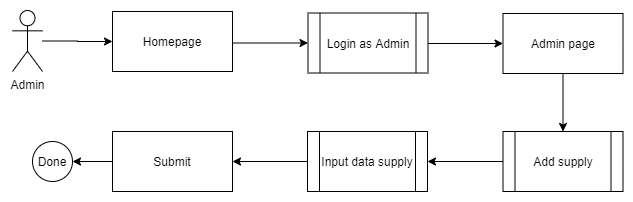

The diagram above was exported from draw.io. Its source (the exported page's mxGraphModel, read from the mxfile embedded in the PNG):
<mxGraphModel dx="827" dy="483" grid="1" gridSize="10" guides="1" tooltips="1" connect="1" arrows="1" fold="1" page="1" pageScale="1" pageWidth="850" pageHeight="1100" math="0" shadow="0">
  <root>
    <mxCell id="0" />
    <mxCell id="1" parent="0" />
    <mxCell id="mKukdCH2aVEQQPysKQoC-1" style="edgeStyle=orthogonalEdgeStyle;rounded=0;orthogonalLoop=1;jettySize=auto;html=1;entryX=0;entryY=0.5;entryDx=0;entryDy=0;" edge="1" parent="1" source="mKukdCH2aVEQQPysKQoC-2" target="mKukdCH2aVEQQPysKQoC-4">
      <mxGeometry relative="1" as="geometry" />
    </mxCell>
    <mxCell id="mKukdCH2aVEQQPysKQoC-2" value="Admin" style="shape=umlActor;verticalLabelPosition=bottom;labelBackgroundColor=#ffffff;verticalAlign=top;html=1;outlineConnect=0;" vertex="1" parent="1">
      <mxGeometry x="80" y="129" width="30" height="61" as="geometry" />
    </mxCell>
    <mxCell id="mKukdCH2aVEQQPysKQoC-3" style="edgeStyle=orthogonalEdgeStyle;rounded=0;orthogonalLoop=1;jettySize=auto;html=1;entryX=0;entryY=0.5;entryDx=0;entryDy=0;" edge="1" parent="1" source="mKukdCH2aVEQQPysKQoC-4" target="mKukdCH2aVEQQPysKQoC-6">
      <mxGeometry relative="1" as="geometry">
        <Array as="points">
          <mxPoint x="329.5" y="161" />
        </Array>
      </mxGeometry>
    </mxCell>
    <mxCell id="mKukdCH2aVEQQPysKQoC-4" value="Homepage" style="rounded=0;whiteSpace=wrap;html=1;" vertex="1" parent="1">
      <mxGeometry x="180" y="130" width="120" height="60" as="geometry" />
    </mxCell>
    <mxCell id="mKukdCH2aVEQQPysKQoC-5" style="edgeStyle=orthogonalEdgeStyle;rounded=0;orthogonalLoop=1;jettySize=auto;html=1;entryX=0;entryY=0.5;entryDx=0;entryDy=0;" edge="1" parent="1" source="mKukdCH2aVEQQPysKQoC-6" target="mKukdCH2aVEQQPysKQoC-8">
      <mxGeometry relative="1" as="geometry">
        <Array as="points">
          <mxPoint x="530.5" y="161" />
        </Array>
      </mxGeometry>
    </mxCell>
    <mxCell id="mKukdCH2aVEQQPysKQoC-6" value="Login as Admin" style="shape=process;whiteSpace=wrap;html=1;backgroundOutline=1;" vertex="1" parent="1">
      <mxGeometry x="375.5" y="131.5" width="120" height="60" as="geometry" />
    </mxCell>
    <mxCell id="mKukdCH2aVEQQPysKQoC-7" style="edgeStyle=orthogonalEdgeStyle;rounded=0;orthogonalLoop=1;jettySize=auto;html=1;entryX=0.5;entryY=0;entryDx=0;entryDy=0;" edge="1" parent="1" source="mKukdCH2aVEQQPysKQoC-8" target="mKukdCH2aVEQQPysKQoC-13">
      <mxGeometry relative="1" as="geometry" />
    </mxCell>
    <mxCell id="mKukdCH2aVEQQPysKQoC-8" value="Admin page" style="rounded=0;whiteSpace=wrap;html=1;" vertex="1" parent="1">
      <mxGeometry x="570.5" y="132" width="120" height="60" as="geometry" />
    </mxCell>
    <mxCell id="mKukdCH2aVEQQPysKQoC-9" style="edgeStyle=orthogonalEdgeStyle;rounded=0;orthogonalLoop=1;jettySize=auto;html=1;entryX=1;entryY=0.5;entryDx=0;entryDy=0;" edge="1" parent="1" source="mKukdCH2aVEQQPysKQoC-10" target="mKukdCH2aVEQQPysKQoC-15">
      <mxGeometry relative="1" as="geometry">
        <mxPoint x="310" y="280" as="targetPoint" />
      </mxGeometry>
    </mxCell>
    <mxCell id="mKukdCH2aVEQQPysKQoC-10" value="Input data supply" style="shape=process;whiteSpace=wrap;html=1;backgroundOutline=1;" vertex="1" parent="1">
      <mxGeometry x="375" y="250" width="120" height="60" as="geometry" />
    </mxCell>
    <mxCell id="mKukdCH2aVEQQPysKQoC-11" value="Done" style="ellipse;whiteSpace=wrap;html=1;aspect=fixed;" vertex="1" parent="1">
      <mxGeometry x="100" y="260" width="40" height="40" as="geometry" />
    </mxCell>
    <mxCell id="mKukdCH2aVEQQPysKQoC-12" style="edgeStyle=orthogonalEdgeStyle;rounded=0;orthogonalLoop=1;jettySize=auto;html=1;entryX=1;entryY=0.5;entryDx=0;entryDy=0;" edge="1" parent="1" source="mKukdCH2aVEQQPysKQoC-13" target="mKukdCH2aVEQQPysKQoC-10">
      <mxGeometry relative="1" as="geometry" />
    </mxCell>
    <mxCell id="mKukdCH2aVEQQPysKQoC-13" value="Add supply" style="shape=process;whiteSpace=wrap;html=1;backgroundOutline=1;" vertex="1" parent="1">
      <mxGeometry x="570.5" y="250" width="120" height="60" as="geometry" />
    </mxCell>
    <mxCell id="mKukdCH2aVEQQPysKQoC-14" style="edgeStyle=orthogonalEdgeStyle;rounded=0;orthogonalLoop=1;jettySize=auto;html=1;entryX=1;entryY=0.5;entryDx=0;entryDy=0;" edge="1" parent="1" source="mKukdCH2aVEQQPysKQoC-15" target="mKukdCH2aVEQQPysKQoC-11">
      <mxGeometry relative="1" as="geometry" />
    </mxCell>
    <mxCell id="mKukdCH2aVEQQPysKQoC-15" value="Submit" style="rounded=0;whiteSpace=wrap;html=1;" vertex="1" parent="1">
      <mxGeometry x="180" y="250" width="120" height="60" as="geometry" />
    </mxCell>
  </root>
</mxGraphModel>